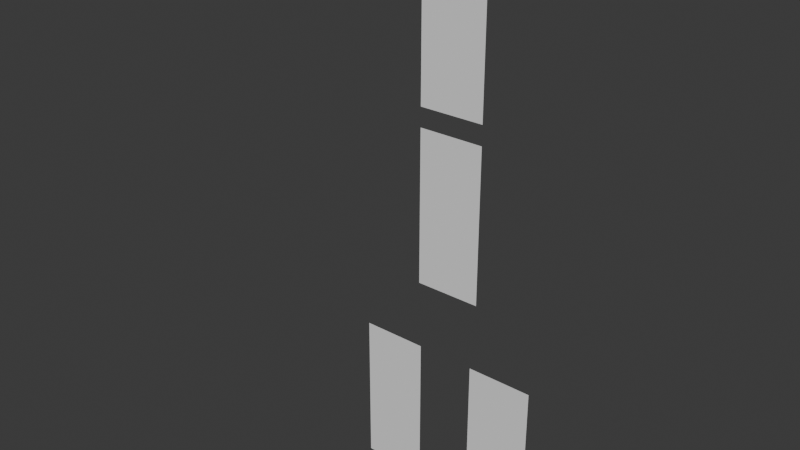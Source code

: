 # Source: 4AnimTest.blend  (saved by Blender 4.3.34; exported with 4.5.12 LTS)
import bpy
from mathutils import Matrix  # noqa: F401  (used for matrix-valued properties, if any)

bpy.ops.wm.read_factory_settings(use_empty=True)
scene = bpy.context.scene
scene.name = 'Scene'

# ---- collections
col_collection = bpy.data.collections.new('Collection'); scene.collection.children.link(col_collection)

# ---- world
world_world = bpy.data.worlds.new('World'); scene.world = world_world
world_world.use_nodes = True; world_world.node_tree.nodes.clear()
_N = world_world.node_tree.nodes; _L = world_world.node_tree.links
n0 = _N.new('ShaderNodeOutputWorld'); n0.name = 'World Output'; n0.location = (300, 300)
n1 = _N.new('ShaderNodeBackground'); n1.name = 'Background'; n1.location = (10, 300)
n1.inputs[0].default_value = (0.05088, 0.05088, 0.05088, 1.0)
_L.new(n1.outputs[0], n0.inputs[0])
n0.is_active_output = True
world_world.color = (0.05088, 0.05088, 0.05088)
world_world.sun_shadow_jitter_overblur = 0.0

# ---- meshes
me_plane = bpy.data.meshes.new('Plane')
me_plane.from_pydata([(-0.1886, 0.0, 0.06433), (0.1886, 0.0, 0.06433), (-0.1886, 0.0, 0.9595), (0.1886, 0.0, 0.9595), (-0.1886, 0.0, 1.071), (0.1886, 0.0, 1.071), (-0.1886, 0.0, 1.966), (0.1886, 0.0, 1.966), (-0.551, 3.091e-07, -1.23), (-0.1737, 3.091e-07, -1.23), (-0.551, 3.091e-07, -0.3347), (-0.1737, 3.091e-07, -0.3347), (0.1622, 3.091e-07, -1.23), (0.5395, 3.091e-07, -1.23), (0.1622, 3.091e-07, -0.3347), (0.5395, 3.091e-07, -0.3347)], [], [(0, 1, 3, 2), (4, 5, 7, 6), (8, 9, 11, 10), (12, 13, 15, 14)])
_uv = me_plane.uv_layers.new(name='UVMap')
_uv.uv.foreach_set('vector', [0.0, 0.0, 1.0, 0.0, 1.0, 1.0, 0.0, 1.0, 0.0, 0.0, 1.0, 0.0, 1.0, 1.0, 0.0, 1.0, 0.0, 0.0, 1.0, 0.0, 1.0, 1.0, 0.0, 1.0, 0.0, 0.0, 1.0, 0.0, 1.0, 1.0, 0.0, 1.0])
me_plane.update()
arm_armature = bpy.data.armatures.new('Armature')  # bones are not reproduced

# ---- objects
ob_armature = bpy.data.objects.new('Armature', arm_armature)
ob_plane = bpy.data.objects.new('Plane', me_plane)

# ---- transforms, parenting, visibility, modifiers, constraints
ob_armature.location = (0.0, 0.0, 0.0)
ob_armature.display_type = 'WIRE'
ob_plane.parent = ob_armature
ob_plane.location = (0.0, 0.0, 0.0)
_vg = ob_plane.vertex_groups.new(name='Bone')
_vg.add([0, 1, 2, 3], 1.0, 'REPLACE')
_vg = ob_plane.vertex_groups.new(name='Bone1')
_vg.add([4, 5, 6, 7], 1.0, 'REPLACE')
_vg = ob_plane.vertex_groups.new(name='R')
_vg.add([8, 9, 10, 11], 1.0, 'REPLACE')
_vg = ob_plane.vertex_groups.new(name='L')
_vg.add([12, 13, 14, 15], 1.0, 'REPLACE')
_m = ob_plane.modifiers.new('Armature', 'ARMATURE')
_m.object = ob_armature

# ---- collection membership
col_collection.objects.link(ob_armature)
col_collection.objects.link(ob_plane)

# ---- scene / render settings (as saved in the file)
scene.frame_start = 1; scene.frame_end = 250; scene.frame_set(1)
scene.render.engine = 'BLENDER_EEVEE_NEXT'
bpy.context.view_layer.update()

# ---- added for rendering (the .blend has no active camera and no usable light): camera, sun
cam_auto = bpy.data.cameras.new('AutoCamera')
cam_auto.lens = 50.0
cam_auto.sensor_width = 36.0
cam_auto.clip_end = 1000.0
ob_auto_camera = bpy.data.objects.new('AutoCamera', cam_auto)
scene.collection.objects.link(ob_auto_camera)
ob_auto_camera.location = (3.0373, -4.03202, 3.05614)
ob_auto_camera.rotation_euler = (1.09748, -7.21219e-08, 0.694738)
scene.camera = ob_auto_camera
light_auto_sun = bpy.data.lights.new('AutoSun', 'SUN')
light_auto_sun.energy = 3.0
light_auto_sun.angle = 0.0523599
ob_auto_sun = bpy.data.objects.new('AutoSun', light_auto_sun)
scene.collection.objects.link(ob_auto_sun)
ob_auto_sun.rotation_euler = (0.872665, 0.174533, 0.523599)
bpy.context.view_layer.update()
